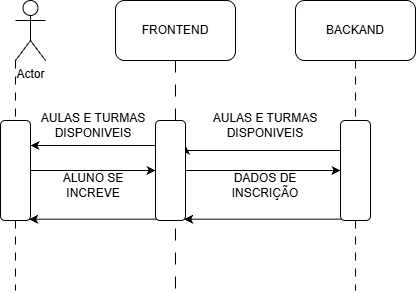

The diagram above was exported from draw.io. Its source (the exported page's mxGraphModel, read from the mxfile embedded in the PNG):
<mxGraphModel dx="691" dy="742" grid="1" gridSize="10" guides="1" tooltips="1" connect="1" arrows="1" fold="1" page="1" pageScale="1" pageWidth="827" pageHeight="1169" background="light-dark(#FFFFFF,#1A1A1A)" math="0" shadow="0">
  <root>
    <mxCell id="0" />
    <mxCell id="1" parent="0" />
    <mxCell id="XaPgkqauzcBGsoEP7dwu-6" edge="1" parent="1" source="XaPgkqauzcBGsoEP7dwu-9" style="edgeStyle=orthogonalEdgeStyle;rounded=0;orthogonalLoop=1;jettySize=auto;html=1;defaultLabelBackgroundColor=page;labelPadding=0 4;dashed=1;dashPattern=8 8;endArrow=none;endFill=0;">
      <mxGeometry relative="1" as="geometry">
        <mxPoint x="170" y="400" as="targetPoint" />
      </mxGeometry>
    </mxCell>
    <mxCell id="XaPgkqauzcBGsoEP7dwu-1" parent="1" style="shape=umlActor;verticalLabelPosition=bottom;verticalAlign=top;html=1;outlineConnect=0;labelPerimeter=1;" value="Actor" vertex="1">
      <mxGeometry height="60" width="30" x="170" y="110" as="geometry" />
    </mxCell>
    <mxCell id="XaPgkqauzcBGsoEP7dwu-4" edge="1" parent="1" source="XaPgkqauzcBGsoEP7dwu-7" style="edgeStyle=orthogonalEdgeStyle;rounded=0;orthogonalLoop=1;jettySize=auto;html=1;defaultLabelBackgroundColor=page;labelPadding=0 4;dashed=1;dashPattern=8 8;endArrow=none;endFill=0;">
      <mxGeometry relative="1" as="geometry">
        <mxPoint x="510" y="400" as="targetPoint" />
      </mxGeometry>
    </mxCell>
    <mxCell id="XaPgkqauzcBGsoEP7dwu-2" parent="1" style="rounded=1;whiteSpace=wrap;html=1;roundedPerimeter=1;" value="BACKAND" vertex="1">
      <mxGeometry height="60" width="120" x="450" y="110" as="geometry" />
    </mxCell>
    <mxCell id="XaPgkqauzcBGsoEP7dwu-5" edge="1" parent="1" source="XaPgkqauzcBGsoEP7dwu-3" style="edgeStyle=orthogonalEdgeStyle;rounded=0;orthogonalLoop=1;jettySize=auto;html=1;exitX=0.5;exitY=1;exitDx=0;exitDy=0;defaultLabelBackgroundColor=page;labelPadding=0 4;dashed=1;dashPattern=12 12;endArrow=none;endFill=0;">
      <mxGeometry relative="1" as="geometry">
        <mxPoint x="330" y="400" as="targetPoint" />
      </mxGeometry>
    </mxCell>
    <mxCell id="XaPgkqauzcBGsoEP7dwu-3" parent="1" style="rounded=1;whiteSpace=wrap;html=1;roundedPerimeter=1;" value="FRONTEND" vertex="1">
      <mxGeometry height="60" width="120" x="270" y="110" as="geometry" />
    </mxCell>
    <mxCell id="XaPgkqauzcBGsoEP7dwu-13" edge="1" parent="1" source="XaPgkqauzcBGsoEP7dwu-8" style="edgeStyle=orthogonalEdgeStyle;rounded=0;orthogonalLoop=1;jettySize=auto;html=1;exitX=1;exitY=0.25;exitDx=0;exitDy=0;entryX=0;entryY=0.25;entryDx=0;entryDy=0;defaultLabelBackgroundColor=page;labelPadding=0 4;startArrow=classic;startFill=1;endArrow=none;endFill=0;" target="XaPgkqauzcBGsoEP7dwu-7">
      <mxGeometry relative="1" x="0.0667" as="geometry">
        <Array as="points">
          <mxPoint x="340" y="260" />
          <mxPoint x="495" y="260" />
        </Array>
      </mxGeometry>
    </mxCell>
    <mxCell id="XaPgkqauzcBGsoEP7dwu-15" edge="1" parent="1" source="XaPgkqauzcBGsoEP7dwu-8" style="edgeStyle=orthogonalEdgeStyle;rounded=0;orthogonalLoop=1;jettySize=auto;html=1;exitX=1;exitY=0.5;exitDx=0;exitDy=0;defaultLabelBackgroundColor=page;labelPadding=0 4;" target="XaPgkqauzcBGsoEP7dwu-7">
      <mxGeometry relative="1" as="geometry" />
    </mxCell>
    <mxCell id="XaPgkqauzcBGsoEP7dwu-22" edge="1" parent="1" source="XaPgkqauzcBGsoEP7dwu-8" style="edgeStyle=orthogonalEdgeStyle;rounded=0;orthogonalLoop=1;jettySize=auto;html=1;exitX=0;exitY=1;exitDx=0;exitDy=0;entryX=1;entryY=1;entryDx=0;entryDy=0;defaultLabelBackgroundColor=page;labelPadding=0 4;" target="XaPgkqauzcBGsoEP7dwu-9">
      <mxGeometry relative="1" as="geometry" />
    </mxCell>
    <mxCell id="XaPgkqauzcBGsoEP7dwu-8" parent="1" style="rounded=1;whiteSpace=wrap;html=1;roundedPerimeter=1;" value="" vertex="1">
      <mxGeometry height="100" width="30" x="310" y="230" as="geometry" />
    </mxCell>
    <mxCell id="XaPgkqauzcBGsoEP7dwu-10" edge="1" parent="1" source="XaPgkqauzcBGsoEP7dwu-1" style="edgeStyle=orthogonalEdgeStyle;rounded=0;orthogonalLoop=1;jettySize=auto;html=1;exitX=0;exitY=1;exitDx=0;exitDy=0;exitPerimeter=0;defaultLabelBackgroundColor=page;labelPadding=0 4;dashed=1;dashPattern=8 8;endArrow=none;endFill=0;" target="XaPgkqauzcBGsoEP7dwu-9" value="">
      <mxGeometry relative="1" as="geometry">
        <mxPoint x="170" y="170" as="sourcePoint" />
        <mxPoint x="170" y="400" as="targetPoint" />
      </mxGeometry>
    </mxCell>
    <mxCell id="XaPgkqauzcBGsoEP7dwu-12" edge="1" parent="1" source="XaPgkqauzcBGsoEP7dwu-9" style="edgeStyle=orthogonalEdgeStyle;rounded=0;orthogonalLoop=1;jettySize=auto;html=1;exitX=1;exitY=0.25;exitDx=0;exitDy=0;entryX=0;entryY=0.25;entryDx=0;entryDy=0;defaultLabelBackgroundColor=page;labelPadding=0 4;startArrow=classic;startFill=1;endArrow=none;endFill=0;" target="XaPgkqauzcBGsoEP7dwu-8">
      <mxGeometry relative="1" as="geometry" />
    </mxCell>
    <mxCell id="XaPgkqauzcBGsoEP7dwu-14" edge="1" parent="1" source="XaPgkqauzcBGsoEP7dwu-9" style="edgeStyle=orthogonalEdgeStyle;rounded=0;orthogonalLoop=1;jettySize=auto;html=1;exitX=1;exitY=0.5;exitDx=0;exitDy=0;entryX=0;entryY=0.5;entryDx=0;entryDy=0;defaultLabelBackgroundColor=page;labelPadding=0 4;" target="XaPgkqauzcBGsoEP7dwu-8">
      <mxGeometry relative="1" as="geometry" />
    </mxCell>
    <mxCell id="XaPgkqauzcBGsoEP7dwu-9" parent="1" style="rounded=1;whiteSpace=wrap;html=1;roundedPerimeter=1;" value="" vertex="1">
      <mxGeometry height="100" width="30" x="155" y="230" as="geometry" />
    </mxCell>
    <mxCell id="XaPgkqauzcBGsoEP7dwu-11" edge="1" parent="1" source="XaPgkqauzcBGsoEP7dwu-2" style="edgeStyle=orthogonalEdgeStyle;rounded=0;orthogonalLoop=1;jettySize=auto;html=1;exitX=0.5;exitY=1;exitDx=0;exitDy=0;defaultLabelBackgroundColor=page;labelPadding=0 4;dashed=1;dashPattern=8 8;endArrow=none;endFill=0;" target="XaPgkqauzcBGsoEP7dwu-7" value="">
      <mxGeometry relative="1" as="geometry">
        <mxPoint x="510" y="170" as="sourcePoint" />
        <mxPoint x="510" y="400" as="targetPoint" />
      </mxGeometry>
    </mxCell>
    <mxCell id="XaPgkqauzcBGsoEP7dwu-21" edge="1" parent="1" source="XaPgkqauzcBGsoEP7dwu-7" style="edgeStyle=orthogonalEdgeStyle;rounded=0;orthogonalLoop=1;jettySize=auto;html=1;exitX=0;exitY=1;exitDx=0;exitDy=0;entryX=1;entryY=1;entryDx=0;entryDy=0;defaultLabelBackgroundColor=page;labelPadding=0 4;" target="XaPgkqauzcBGsoEP7dwu-8">
      <mxGeometry relative="1" as="geometry" />
    </mxCell>
    <mxCell id="XaPgkqauzcBGsoEP7dwu-7" parent="1" style="rounded=1;whiteSpace=wrap;html=1;roundedPerimeter=1;" value="" vertex="1">
      <mxGeometry height="100" width="30" x="495" y="230" as="geometry" />
    </mxCell>
    <mxCell id="XaPgkqauzcBGsoEP7dwu-17" parent="1" style="text;html=1;whiteSpace=wrap;strokeColor=none;fillColor=none;align=center;verticalAlign=middle;rounded=0;" value="AULAS E TURMAS DISPONIVEIS" vertex="1">
      <mxGeometry height="30" width="120" x="360" y="220" as="geometry" />
    </mxCell>
    <mxCell id="XaPgkqauzcBGsoEP7dwu-18" parent="1" style="text;html=1;whiteSpace=wrap;strokeColor=none;fillColor=none;align=center;verticalAlign=middle;rounded=0;" value="AULAS E TURMAS DISPONIVEIS" vertex="1">
      <mxGeometry height="30" width="110" x="193" y="220" as="geometry" />
    </mxCell>
    <mxCell id="XaPgkqauzcBGsoEP7dwu-19" parent="1" style="text;html=1;whiteSpace=wrap;strokeColor=none;fillColor=none;align=center;verticalAlign=middle;rounded=0;" value="ALUNO SE INCREVE" vertex="1">
      <mxGeometry height="30" width="100" x="198" y="280" as="geometry" />
    </mxCell>
    <mxCell id="XaPgkqauzcBGsoEP7dwu-20" parent="1" style="text;html=1;whiteSpace=wrap;strokeColor=none;fillColor=none;align=center;verticalAlign=middle;rounded=0;" value="DADOS DE INSCRIÇÃO" vertex="1">
      <mxGeometry height="30" width="90" x="375" y="280" as="geometry" />
    </mxCell>
  </root>
</mxGraphModel>